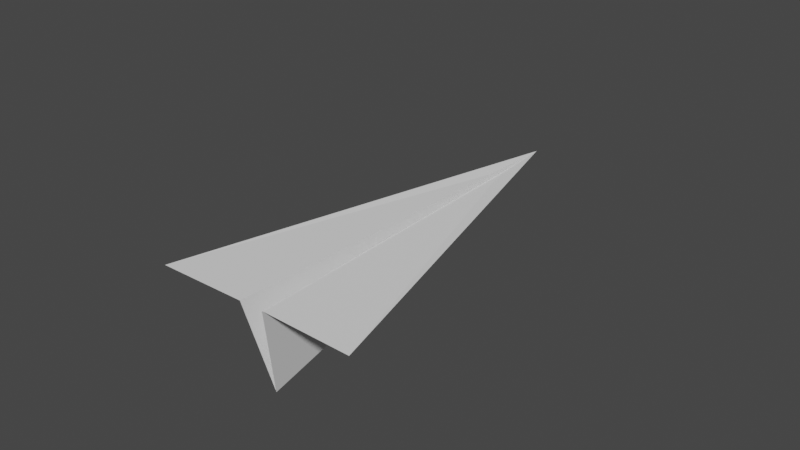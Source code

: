 # Source: untitled.blend  (saved by Blender 2.93.20; exported with 4.5.12 LTS)
import bpy
from mathutils import Matrix  # noqa: F401  (used for matrix-valued properties, if any)

bpy.ops.wm.read_factory_settings(use_empty=True)
scene = bpy.context.scene
scene.name = 'Scene'

# ---- collections
col_collection = bpy.data.collections.new('Collection'); scene.collection.children.link(col_collection)

# ---- world
world_world = bpy.data.worlds.new('World'); scene.world = world_world
world_world.use_nodes = True; world_world.node_tree.nodes.clear()
_N = world_world.node_tree.nodes; _L = world_world.node_tree.links
n0 = _N.new('ShaderNodeOutputWorld'); n0.name = 'World Output'; n0.location = (300, 300)
n1 = _N.new('ShaderNodeBackground'); n1.name = 'Background'; n1.location = (10, 300)
n1.inputs[0].default_value = (0.05088, 0.05088, 0.05088, 1.0)
_L.new(n1.outputs[0], n0.inputs[0])
n0.is_active_output = True
world_world.color = (0.05088, 0.05088, 0.05088)
world_world.use_sun_shadow = False
world_world.sun_shadow_jitter_overblur = 0.0

# ---- meshes
me_001 = bpy.data.meshes.new('Плоскость.001')
me_001.from_pydata([(-1.0, -1.0, 0.0), (1.0, -1.0, 0.0), (-1.0, 1.0, 0.0), (-0.6667, 0.6667, 0.0)], [], [(0, 1, 3, 2)])
_uv = me_001.uv_layers.new(name='UVКарта')
_uv.uv.foreach_set('vector', [0.0, 0.0, 1.0, 0.0, 1.0, 1.0, 0.0, 1.0])
me_001.use_remesh_fix_poles = True
me_001.use_remesh_preserve_attributes = False
me_001.update()
me_003 = bpy.data.meshes.new('Плоскость.003')
me_003.from_pydata([(-1.0, -1.0, 0.0), (1.0, -1.0, 0.0), (-1.0, 1.0, 0.0), (-0.6667, 0.6667, 0.0)], [], [(0, 1, 3, 2)])
_uv = me_003.uv_layers.new(name='UVКарта')
_uv.uv.foreach_set('vector', [0.0, 0.0, 1.0, 0.0, 1.0, 1.0, 0.0, 1.0])
me_003.use_remesh_fix_poles = True
me_003.use_remesh_preserve_attributes = False
me_003.update()
me_004 = bpy.data.meshes.new('Плоскость.004')
me_004.from_pydata([(0.1291, -1.251, 0.1067), (0.988, -1.007, 0.1645), (-1.005, 1.017, -0.0005603), (-0.6667, 0.6667, 0.0)], [], [(0, 1, 3, 2)])
_uv = me_004.uv_layers.new(name='UVКарта')
_uv.uv.foreach_set('vector', [0.0, 0.0, 1.0, 0.0, 1.0, 1.0, 0.0, 1.0])
me_004.use_remesh_fix_poles = True
me_004.use_remesh_preserve_attributes = False
me_004.update()
me_005 = bpy.data.meshes.new('Плоскость.005')
me_005.from_pydata([(0.1328, -1.248, -0.05794), (1.022, -1.021, -0.1639), (-0.9997, 0.996, 0.00386), (-0.6667, 0.6667, 0.0)], [], [(0, 1, 3, 2)])
_uv = me_005.uv_layers.new(name='UVКарта')
_uv.uv.foreach_set('vector', [0.0, 0.0, 1.0, 0.0, 1.0, 1.0, 0.0, 1.0])
me_005.use_remesh_fix_poles = True
me_005.use_remesh_preserve_attributes = False
me_005.update()

# ---- objects
ob_001 = bpy.data.objects.new('Плоскость.001', me_001)
ob_003 = bpy.data.objects.new('Плоскость.003', me_003)
ob_002 = bpy.data.objects.new('Плоскость.002', me_004)
ob_004 = bpy.data.objects.new('Плоскость.004', me_005)

# ---- transforms, parenting, visibility, modifiers, constraints
ob_001.location = (0.2619, 0.01021, -0.001835)
ob_001.rotation_euler = (1.002, -1.275, -0.991)
ob_001.scale = (0.7051, 2.704, 0.9883)
ob_003.location = (0.0807, 0.01691, -0.004984)
ob_003.rotation_euler = (-1.19, -1.832, 1.169)
ob_003.scale = (0.678, 2.704, 0.9967)
ob_002.location = (0.07888, 0.003997, -0.07352)
ob_002.rotation_euler = (-0.007707, 0.06607, -0.4898)
ob_002.scale = (1.228, 2.473, 0.8152)
ob_004.location = (0.2597, 0.05008, -0.06697)
ob_004.rotation_euler = (-3.151, 0.02998, -2.648)
ob_004.scale = (1.228, 2.473, 0.8152)

# ---- collection membership
col_collection.objects.link(ob_001)
col_collection.objects.link(ob_003)
col_collection.objects.link(ob_002)
col_collection.objects.link(ob_004)

# ---- scene / render settings (as saved in the file)
scene.frame_start = 1; scene.frame_end = 250; scene.frame_set(1)
scene.render.engine = 'CYCLES'
scene.cycles.use_denoising = False
scene.cycles.samples = 128
scene.cycles.sampling_pattern = 'TABULATED_SOBOL'
scene.cycles.use_adaptive_sampling = False
scene.cycles.use_light_tree = False
scene.view_settings.view_transform = 'Filmic'
bpy.context.view_layer.update()

# ---- added for rendering (the .blend has no active camera and no usable light): camera, sun
cam_auto = bpy.data.cameras.new('AutoCamera')
cam_auto.lens = 50.0
cam_auto.sensor_width = 36.0
cam_auto.clip_end = 1000.0
ob_auto_camera = bpy.data.objects.new('AutoCamera', cam_auto)
scene.collection.objects.link(ob_auto_camera)
ob_auto_camera.location = (8.02793, -9.67628, 6.2838)
ob_auto_camera.rotation_euler = (1.09748, -7.21219e-08, 0.694738)
scene.camera = ob_auto_camera
light_auto_sun = bpy.data.lights.new('AutoSun', 'SUN')
light_auto_sun.energy = 3.0
light_auto_sun.angle = 0.0523599
ob_auto_sun = bpy.data.objects.new('AutoSun', light_auto_sun)
scene.collection.objects.link(ob_auto_sun)
ob_auto_sun.rotation_euler = (0.872665, 0.174533, 0.523599)
bpy.context.view_layer.update()
